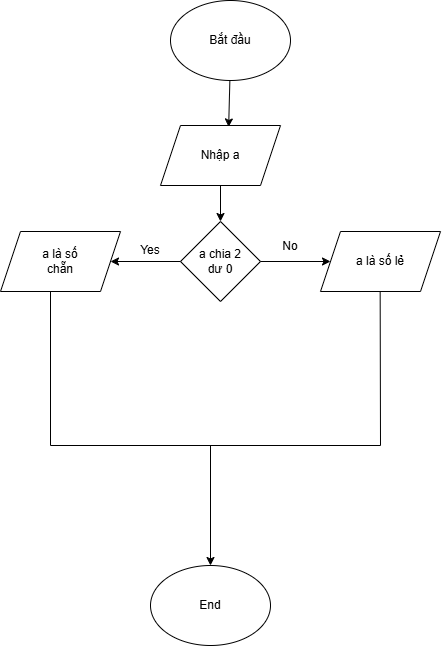

The diagram above was exported from draw.io. Its source (the exported page's mxGraphModel, read from the mxfile embedded in the PNG):
<mxGraphModel dx="724" dy="431" grid="1" gridSize="10" guides="1" tooltips="1" connect="1" arrows="1" fold="1" page="1" pageScale="1" pageWidth="827" pageHeight="1169" math="0" shadow="0">
  <root>
    <mxCell id="0" />
    <mxCell id="1" parent="0" />
    <mxCell id="1DNYwWrHxnzghJLqqLrz-1" value="" style="ellipse;whiteSpace=wrap;html=1;" vertex="1" parent="1">
      <mxGeometry x="340" y="275" width="120" height="80" as="geometry" />
    </mxCell>
    <mxCell id="1DNYwWrHxnzghJLqqLrz-2" value="" style="shape=parallelogram;perimeter=parallelogramPerimeter;whiteSpace=wrap;html=1;fixedSize=1;" vertex="1" parent="1">
      <mxGeometry x="330" y="400" width="120" height="60" as="geometry" />
    </mxCell>
    <mxCell id="1DNYwWrHxnzghJLqqLrz-7" value="Nhập a" style="text;html=1;align=center;verticalAlign=middle;whiteSpace=wrap;rounded=0;" vertex="1" parent="1">
      <mxGeometry x="360" y="415" width="60" height="30" as="geometry" />
    </mxCell>
    <mxCell id="1DNYwWrHxnzghJLqqLrz-10" value="" style="endArrow=classic;html=1;rounded=0;entryX=0.568;entryY=0.024;entryDx=0;entryDy=0;entryPerimeter=0;" edge="1" parent="1" source="1DNYwWrHxnzghJLqqLrz-1" target="1DNYwWrHxnzghJLqqLrz-2">
      <mxGeometry width="50" height="50" relative="1" as="geometry">
        <mxPoint x="402" y="360" as="sourcePoint" />
        <mxPoint x="500" y="220" as="targetPoint" />
      </mxGeometry>
    </mxCell>
    <mxCell id="1DNYwWrHxnzghJLqqLrz-5" value="Bắt đầu" style="text;html=1;align=center;verticalAlign=middle;whiteSpace=wrap;rounded=0;" vertex="1" parent="1">
      <mxGeometry x="370" y="300" width="60" height="30" as="geometry" />
    </mxCell>
    <mxCell id="1DNYwWrHxnzghJLqqLrz-17" value="" style="shape=parallelogram;perimeter=parallelogramPerimeter;whiteSpace=wrap;html=1;fixedSize=1;" vertex="1" parent="1">
      <mxGeometry x="170" y="506" width="120" height="60" as="geometry" />
    </mxCell>
    <mxCell id="1DNYwWrHxnzghJLqqLrz-28" value="" style="shape=parallelogram;perimeter=parallelogramPerimeter;whiteSpace=wrap;html=1;fixedSize=1;" vertex="1" parent="1">
      <mxGeometry x="490" y="506" width="120" height="60" as="geometry" />
    </mxCell>
    <mxCell id="1DNYwWrHxnzghJLqqLrz-39" value="" style="endArrow=none;html=1;rounded=0;" edge="1" parent="1">
      <mxGeometry width="50" height="50" relative="1" as="geometry">
        <mxPoint x="220" y="720" as="sourcePoint" />
        <mxPoint x="550" y="720" as="targetPoint" />
      </mxGeometry>
    </mxCell>
    <mxCell id="1DNYwWrHxnzghJLqqLrz-42" value="" style="endArrow=none;html=1;rounded=0;" edge="1" parent="1">
      <mxGeometry width="50" height="50" relative="1" as="geometry">
        <mxPoint x="550" y="720" as="sourcePoint" />
        <mxPoint x="549.66" y="566" as="targetPoint" />
      </mxGeometry>
    </mxCell>
    <mxCell id="1DNYwWrHxnzghJLqqLrz-43" value="" style="endArrow=none;html=1;rounded=0;" edge="1" parent="1">
      <mxGeometry width="50" height="50" relative="1" as="geometry">
        <mxPoint x="220" y="720" as="sourcePoint" />
        <mxPoint x="220" y="566" as="targetPoint" />
      </mxGeometry>
    </mxCell>
    <mxCell id="1DNYwWrHxnzghJLqqLrz-44" value="" style="endArrow=classic;html=1;rounded=0;" edge="1" parent="1">
      <mxGeometry width="50" height="50" relative="1" as="geometry">
        <mxPoint x="380" y="720" as="sourcePoint" />
        <mxPoint x="380" y="840" as="targetPoint" />
      </mxGeometry>
    </mxCell>
    <mxCell id="1DNYwWrHxnzghJLqqLrz-45" value="" style="ellipse;whiteSpace=wrap;html=1;" vertex="1" parent="1">
      <mxGeometry x="320" y="840" width="120" height="80" as="geometry" />
    </mxCell>
    <mxCell id="1DNYwWrHxnzghJLqqLrz-46" value="End" style="text;html=1;align=center;verticalAlign=middle;whiteSpace=wrap;rounded=0;" vertex="1" parent="1">
      <mxGeometry x="350" y="865" width="60" height="30" as="geometry" />
    </mxCell>
    <mxCell id="1DNYwWrHxnzghJLqqLrz-47" value="" style="rhombus;whiteSpace=wrap;html=1;" vertex="1" parent="1">
      <mxGeometry x="350" y="496" width="80" height="80" as="geometry" />
    </mxCell>
    <mxCell id="1DNYwWrHxnzghJLqqLrz-48" value="a chia 2 dư 0" style="text;html=1;align=center;verticalAlign=middle;whiteSpace=wrap;rounded=0;" vertex="1" parent="1">
      <mxGeometry x="360" y="521" width="60" height="30" as="geometry" />
    </mxCell>
    <mxCell id="1DNYwWrHxnzghJLqqLrz-49" value="" style="endArrow=classic;html=1;rounded=0;exitX=0;exitY=0.5;exitDx=0;exitDy=0;" edge="1" parent="1" source="1DNYwWrHxnzghJLqqLrz-47">
      <mxGeometry width="50" height="50" relative="1" as="geometry">
        <mxPoint x="300" y="550" as="sourcePoint" />
        <mxPoint x="280" y="536" as="targetPoint" />
      </mxGeometry>
    </mxCell>
    <mxCell id="1DNYwWrHxnzghJLqqLrz-50" value="" style="endArrow=classic;html=1;rounded=0;" edge="1" parent="1" target="1DNYwWrHxnzghJLqqLrz-28">
      <mxGeometry width="50" height="50" relative="1" as="geometry">
        <mxPoint x="430" y="536" as="sourcePoint" />
        <mxPoint x="480" y="490" as="targetPoint" />
      </mxGeometry>
    </mxCell>
    <mxCell id="1DNYwWrHxnzghJLqqLrz-51" value="Yes" style="text;html=1;align=center;verticalAlign=middle;whiteSpace=wrap;rounded=0;" vertex="1" parent="1">
      <mxGeometry x="290" y="510" width="60" height="30" as="geometry" />
    </mxCell>
    <mxCell id="1DNYwWrHxnzghJLqqLrz-52" value="No" style="text;html=1;align=center;verticalAlign=middle;whiteSpace=wrap;rounded=0;" vertex="1" parent="1">
      <mxGeometry x="430" y="506" width="60" height="30" as="geometry" />
    </mxCell>
    <mxCell id="1DNYwWrHxnzghJLqqLrz-53" value="a là số chẵn" style="text;html=1;align=center;verticalAlign=middle;whiteSpace=wrap;rounded=0;" vertex="1" parent="1">
      <mxGeometry x="200" y="521" width="60" height="30" as="geometry" />
    </mxCell>
    <mxCell id="1DNYwWrHxnzghJLqqLrz-54" value="a là số lẻ" style="text;html=1;align=center;verticalAlign=middle;whiteSpace=wrap;rounded=0;" vertex="1" parent="1">
      <mxGeometry x="520" y="521" width="60" height="30" as="geometry" />
    </mxCell>
    <mxCell id="1DNYwWrHxnzghJLqqLrz-55" value="" style="endArrow=classic;html=1;rounded=0;entryX=0.5;entryY=0;entryDx=0;entryDy=0;exitX=0.5;exitY=1;exitDx=0;exitDy=0;" edge="1" parent="1" source="1DNYwWrHxnzghJLqqLrz-2" target="1DNYwWrHxnzghJLqqLrz-47">
      <mxGeometry width="50" height="50" relative="1" as="geometry">
        <mxPoint x="389" y="465" as="sourcePoint" />
        <mxPoint x="439" y="415" as="targetPoint" />
      </mxGeometry>
    </mxCell>
  </root>
</mxGraphModel>